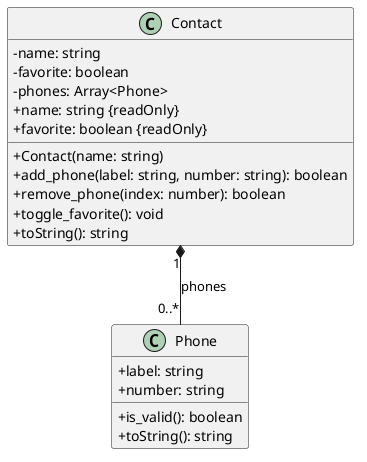

The diagram above was rendered by PlantUML. Its source (embedded in the PNG):
@startuml
skinparam classAttributeIconSize 0

class Phone {
  + label: string
  + number: string
  + is_valid(): boolean
  + toString(): string
}

class Contact {
  - name: string
  - favorite: boolean
  - phones: Array<Phone>
  + name: string {readOnly}
  + favorite: boolean {readOnly}
  + Contact(name: string)
  + add_phone(label: string, number: string): boolean
  + remove_phone(index: number): boolean
  + toggle_favorite(): void
  + toString(): string
}

Contact "1" *-- "0..*" Phone : phones
@enduml